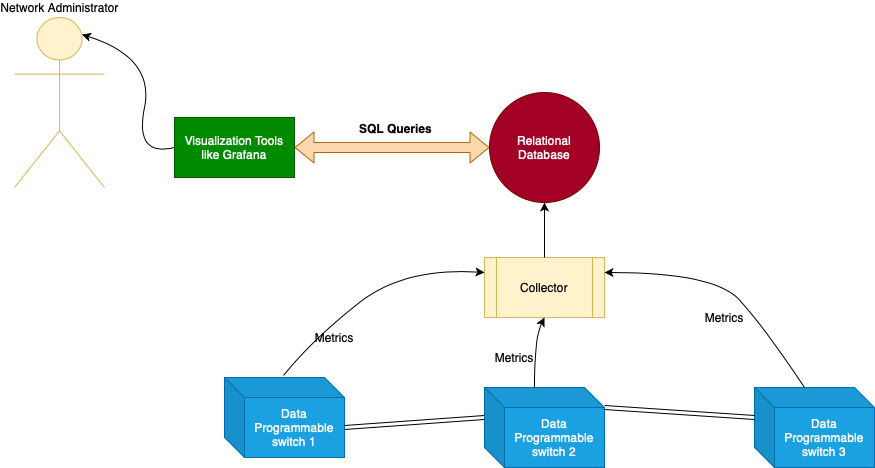

The diagram above was exported from draw.io. Its source (the exported page's mxGraphModel, read from the mxfile embedded in the PNG):
<mxGraphModel dx="1773" dy="1831" grid="1" gridSize="10" guides="1" tooltips="1" connect="1" arrows="1" fold="1" page="1" pageScale="1" pageWidth="827" pageHeight="1169" math="0" shadow="0">
  <root>
    <mxCell id="0" />
    <mxCell id="1" parent="0" />
    <mxCell id="2" value="Data Programmable switch 1" style="shape=cube;whiteSpace=wrap;html=1;boundedLbl=1;backgroundOutline=1;darkOpacity=0.05;darkOpacity2=0.1;fillColor=#1ba1e2;strokeColor=#006EAF;fontColor=#ffffff;" parent="1" vertex="1">
      <mxGeometry x="110" y="310" width="120" height="80" as="geometry" />
    </mxCell>
    <mxCell id="3" value="Data Programmable switch 2" style="shape=cube;whiteSpace=wrap;html=1;boundedLbl=1;backgroundOutline=1;darkOpacity=0.05;darkOpacity2=0.1;fillColor=#1ba1e2;strokeColor=#006EAF;fontColor=#ffffff;" parent="1" vertex="1">
      <mxGeometry x="370" y="320" width="120" height="80" as="geometry" />
    </mxCell>
    <mxCell id="4" value="&lt;span style=&quot;white-space: normal&quot;&gt;Data Programmable switch 3&lt;/span&gt;" style="shape=cube;whiteSpace=wrap;html=1;boundedLbl=1;backgroundOutline=1;darkOpacity=0.05;darkOpacity2=0.1;fillColor=#1ba1e2;strokeColor=#006EAF;fontColor=#ffffff;" parent="1" vertex="1">
      <mxGeometry x="640" y="320" width="120" height="80" as="geometry" />
    </mxCell>
    <mxCell id="5" value="Collector" style="shape=process;whiteSpace=wrap;html=1;backgroundOutline=1;fillColor=#fff2cc;strokeColor=#d6b656;" parent="1" vertex="1">
      <mxGeometry x="370" y="190" width="120" height="60" as="geometry" />
    </mxCell>
    <mxCell id="6" value="Relational&lt;br&gt;Database" style="ellipse;whiteSpace=wrap;html=1;aspect=fixed;fillColor=#a20025;strokeColor=#6F0000;fontColor=#ffffff;" parent="1" vertex="1">
      <mxGeometry x="375" y="25" width="110" height="110" as="geometry" />
    </mxCell>
    <mxCell id="7" value="Visualization Tools like Grafana" style="rounded=0;whiteSpace=wrap;html=1;fillColor=#008a00;strokeColor=#005700;fontColor=#ffffff;" parent="1" vertex="1">
      <mxGeometry x="60" y="50" width="120" height="60" as="geometry" />
    </mxCell>
    <mxCell id="8" value="" style="curved=1;endArrow=classic;html=1;exitX=0.492;exitY=-0.025;exitDx=0;exitDy=0;exitPerimeter=0;entryX=0;entryY=0.25;entryDx=0;entryDy=0;" parent="1" source="2" target="5" edge="1">
      <mxGeometry width="50" height="50" relative="1" as="geometry">
        <mxPoint x="60" y="480" as="sourcePoint" />
        <mxPoint x="110" y="430" as="targetPoint" />
        <Array as="points">
          <mxPoint x="200" y="270" />
          <mxPoint x="290" y="200" />
        </Array>
      </mxGeometry>
    </mxCell>
    <mxCell id="9" value="" style="curved=1;endArrow=classic;html=1;exitX=0;exitY=0;exitDx=50;exitDy=0;exitPerimeter=0;entryX=0.5;entryY=1;entryDx=0;entryDy=0;" parent="1" source="3" target="5" edge="1">
      <mxGeometry width="50" height="50" relative="1" as="geometry">
        <mxPoint x="60" y="480" as="sourcePoint" />
        <mxPoint x="110" y="430" as="targetPoint" />
        <Array as="points">
          <mxPoint x="420" y="270" />
        </Array>
      </mxGeometry>
    </mxCell>
    <mxCell id="10" value="&lt;span style=&quot;color: rgba(0 , 0 , 0 , 0) ; font-family: monospace ; font-size: 0px ; background-color: rgb(248 , 249 , 250)&quot;&gt;%3CmxGraphModel%3E%3Croot%3E%3CmxCell%20id%3D%220%22%2F%3E%3CmxCell%20id%3D%221%22%20parent%3D%220%22%2F%3E%3CmxCell%20id%3D%222%22%20value%3D%22Metrics%22%20style%3D%22text%3Bhtml%3D1%3BstrokeColor%3Dnone%3BfillColor%3Dnone%3Balign%3Dcenter%3BverticalAlign%3Dmiddle%3BwhiteSpace%3Dwrap%3Brounded%3D0%3B%22%20vertex%3D%221%22%20parent%3D%221%22%3E%3CmxGeometry%20x%3D%22200%22%20y%3D%22260%22%20width%3D%2240%22%20height%3D%2220%22%20as%3D%22geometry%22%2F%3E%3C%2FmxCell%3E%3C%2Froot%3E%3C%2FmxGraphModel%3E&lt;/span&gt;" style="text;html=1;align=center;verticalAlign=middle;resizable=0;points=[];labelBackgroundColor=#ffffff;" parent="9" vertex="1" connectable="0">
      <mxGeometry x="0.0685" y="1" relative="1" as="geometry">
        <mxPoint as="offset" />
      </mxGeometry>
    </mxCell>
    <mxCell id="11" value="" style="curved=1;endArrow=classic;html=1;entryX=1;entryY=0.25;entryDx=0;entryDy=0;exitX=0;exitY=0;exitDx=50;exitDy=0;exitPerimeter=0;" parent="1" source="4" target="5" edge="1">
      <mxGeometry width="50" height="50" relative="1" as="geometry">
        <mxPoint x="610" y="320" as="sourcePoint" />
        <mxPoint x="660" y="270" as="targetPoint" />
        <Array as="points">
          <mxPoint x="650" y="260" />
          <mxPoint x="600" y="205" />
        </Array>
      </mxGeometry>
    </mxCell>
    <mxCell id="12" value="Metrics" style="text;html=1;strokeColor=none;fillColor=none;align=center;verticalAlign=middle;whiteSpace=wrap;rounded=0;" parent="1" vertex="1">
      <mxGeometry x="200" y="260" width="40" height="20" as="geometry" />
    </mxCell>
    <mxCell id="13" value="Metrics" style="text;html=1;strokeColor=none;fillColor=none;align=center;verticalAlign=middle;whiteSpace=wrap;rounded=0;" parent="1" vertex="1">
      <mxGeometry x="380" y="280" width="40" height="20" as="geometry" />
    </mxCell>
    <mxCell id="14" value="Metrics" style="text;html=1;strokeColor=none;fillColor=none;align=center;verticalAlign=middle;whiteSpace=wrap;rounded=0;" parent="1" vertex="1">
      <mxGeometry x="590" y="240" width="40" height="20" as="geometry" />
    </mxCell>
    <mxCell id="15" value="" style="endArrow=classic;html=1;exitX=0.5;exitY=0;exitDx=0;exitDy=0;entryX=0.5;entryY=1;entryDx=0;entryDy=0;" parent="1" source="5" target="6" edge="1">
      <mxGeometry width="50" height="50" relative="1" as="geometry">
        <mxPoint x="60" y="480" as="sourcePoint" />
        <mxPoint x="110" y="430" as="targetPoint" />
      </mxGeometry>
    </mxCell>
    <mxCell id="16" value="" style="shape=flexArrow;endArrow=classic;startArrow=classic;html=1;exitX=1;exitY=0.5;exitDx=0;exitDy=0;entryX=0;entryY=0.5;entryDx=0;entryDy=0;fillColor=#fad7ac;strokeColor=#b46504;" parent="1" source="7" target="6" edge="1">
      <mxGeometry width="50" height="50" relative="1" as="geometry">
        <mxPoint x="60" y="480" as="sourcePoint" />
        <mxPoint x="110" y="430" as="targetPoint" />
      </mxGeometry>
    </mxCell>
    <mxCell id="SSMu17EjGviBCLWH7_FC-17" value="SQL Queries" style="text;html=1;align=center;verticalAlign=middle;resizable=0;points=[];labelBackgroundColor=#ffffff;fontStyle=1" vertex="1" connectable="0" parent="16">
      <mxGeometry x="-0.2821" y="2" relative="1" as="geometry">
        <mxPoint x="30" y="-18" as="offset" />
      </mxGeometry>
    </mxCell>
    <mxCell id="SSMu17EjGviBCLWH7_FC-18" value="" style="shape=link;html=1;entryX=0;entryY=0;entryDx=0;entryDy=30;entryPerimeter=0;exitX=0;exitY=0;exitDx=120;exitDy=50;exitPerimeter=0;" edge="1" parent="1" source="2" target="3">
      <mxGeometry width="50" height="50" relative="1" as="geometry">
        <mxPoint x="60" y="480" as="sourcePoint" />
        <mxPoint x="110" y="430" as="targetPoint" />
      </mxGeometry>
    </mxCell>
    <mxCell id="SSMu17EjGviBCLWH7_FC-19" value="" style="shape=link;html=1;exitX=0;exitY=0;exitDx=120;exitDy=20;exitPerimeter=0;" edge="1" parent="1" source="3">
      <mxGeometry width="50" height="50" relative="1" as="geometry">
        <mxPoint x="60" y="480" as="sourcePoint" />
        <mxPoint x="640" y="350" as="targetPoint" />
      </mxGeometry>
    </mxCell>
    <mxCell id="SSMu17EjGviBCLWH7_FC-20" value="Network Administrator" style="shape=umlActor;verticalLabelPosition=top;labelBackgroundColor=#ffffff;verticalAlign=bottom;html=1;outlineConnect=0;labelPosition=center;align=center;fillColor=#fff2cc;strokeColor=#d6b656;" vertex="1" parent="1">
      <mxGeometry x="-100" y="-50" width="90" height="170" as="geometry" />
    </mxCell>
    <mxCell id="SSMu17EjGviBCLWH7_FC-21" value="" style="curved=1;endArrow=classic;html=1;exitX=0;exitY=0.5;exitDx=0;exitDy=0;entryX=0.75;entryY=0.1;entryDx=0;entryDy=0;entryPerimeter=0;" edge="1" parent="1" source="7" target="SSMu17EjGviBCLWH7_FC-20">
      <mxGeometry width="50" height="50" relative="1" as="geometry">
        <mxPoint x="-80" y="470" as="sourcePoint" />
        <mxPoint x="-30" y="420" as="targetPoint" />
        <Array as="points">
          <mxPoint x="20" y="90" />
          <mxPoint x="40" y="-10" />
        </Array>
      </mxGeometry>
    </mxCell>
  </root>
</mxGraphModel>